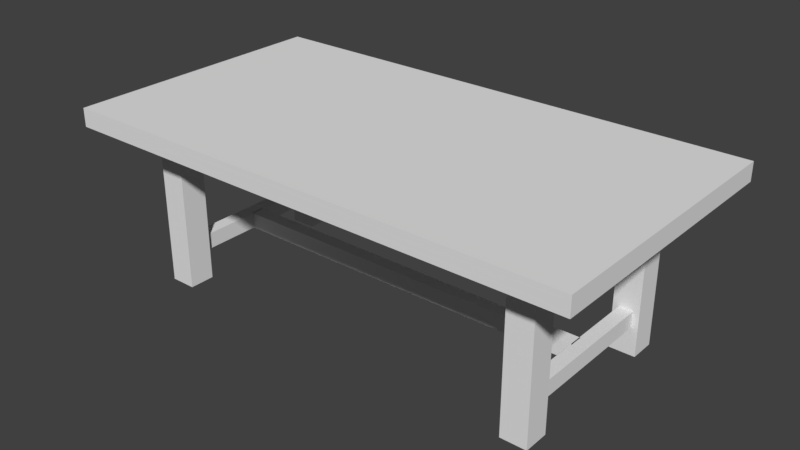 # Source: Wooden_Table.blend  (saved by Blender 2.77.0; exported with 4.5.12 LTS)
import bpy
from mathutils import Matrix  # noqa: F401  (used for matrix-valued properties, if any)

bpy.ops.wm.read_factory_settings(use_empty=True)
scene = bpy.context.scene
scene.name = 'Scene'

# ---- collections
col_collection_1 = bpy.data.collections.new('Collection 1'); scene.collection.children.link(col_collection_1)

# ---- materials (node trees are filled in below, after node groups)
mat_material = bpy.data.materials.new('Material')
mat_material.alpha_threshold = 0.0
mat_material.use_transparent_shadow = False
mat_material.roughness = 0.5
mat_material.line_color = (0.0, 0.0, 0.0, 1.0)

# ---- material node trees

# ---- world
world_world = bpy.data.worlds.new('World'); scene.world = world_world
world_world.color = (0.05088, 0.05088, 0.05088)
world_world.use_sun_shadow = False
world_world.sun_shadow_jitter_overblur = 0.0
world_world.cycles.sampling_method = 'MANUAL'

# ---- meshes
me_cube = bpy.data.meshes.new('Cube')
me_cube.from_pydata([(0.0, -0.5285, 1.108), (0.0, -0.96, 1.107), (-1.8, -0.96, 1.107), (0.0, -0.5285, 0.9965), (0.0, -0.6245, 1.108), (0.0, -0.96, 1.235), (-1.8, -0.96, 1.235), (0.0, -0.6245, 0.9965), (-1.263, -0.5285, 1.108), (0.0, 0.0, 1.107), (0.0, -0.192, 1.107), (0.0, -0.576, 1.107), (-1.8, -0.576, 1.107), (-1.8, -0.192, 1.107), (-1.8, 0.0, 1.107), (-1.263, -0.5285, 0.9965), (-1.263, -0.6245, 1.108), (0.0, 0.0, 1.235), (0.0, -0.192, 1.235), (0.0, -0.576, 1.235), (-1.8, -0.576, 1.235), (-1.8, -0.192, 1.235), (-1.8, 0.0, 1.235), (-1.263, -0.6245, 0.9965), (-1.438, -0.6699, -0.0009478), (-1.438, -0.6699, 1.107), (-1.438, -0.4899, -0.0009478), (-1.438, -0.4899, 1.107), (-1.258, -0.6699, -0.0009478), (-1.258, -0.6699, 1.107), (-1.258, -0.4899, -0.0009478), (-1.258, -0.4899, 1.107), (-1.394, 0.0, 1.108), (-1.394, 0.0, 0.9964), (-1.298, 0.0, 1.108), (-1.298, 0.0, 0.9964), (-1.394, -0.4956, 1.108), (-1.394, -0.4956, 0.9964), (-1.298, -0.4956, 1.108), (-1.298, -0.4956, 0.9964), (-1.394, 0.0, 0.3026), (-1.394, 0.0, 0.1912), (-1.298, 0.0, 0.3026), (-1.298, 0.0, 0.1912), (-1.394, -0.4956, 0.3026), (-1.394, -0.4956, 0.1912), (-1.298, -0.4956, 0.3026), (-1.298, -0.4956, 0.1912), (-1.305, -0.04686, 0.3026), (-1.305, -0.04686, 0.1912), (-1.305, 0.0, 0.3026), (-1.305, 0.0, 0.1912), (0.0, -0.04686, 0.3026), (0.0, -0.04686, 0.1912), (0.0, 0.0, 0.3026), (0.0, 0.0, 0.1912)], [], [(11, 1, 2, 12), (19, 20, 6, 5), (1, 5, 6, 2), (0, 8, 16, 4), (2, 6, 20, 12), (12, 20, 21, 13), (13, 21, 22, 14), (15, 8, 0, 3), (15, 3, 7, 23), (17, 22, 21, 18), (18, 21, 20, 19), (7, 4, 16, 23), (9, 10, 13, 14), (10, 11, 12, 13), (24, 25, 27, 26), (26, 27, 31, 30), (30, 31, 29, 28), (28, 29, 25, 24), (26, 30, 28, 24), (32, 36, 38, 34), (37, 36, 32, 33), (37, 33, 35, 39), (35, 34, 38, 39), (40, 44, 46, 42), (45, 44, 40, 41), (45, 41, 43, 47), (43, 42, 46, 47), (48, 52, 54, 50), (53, 52, 48, 49), (53, 49, 51, 55)])
_uv = me_cube.uv_layers.new(name='UVMap')
_uv.uv.foreach_set('vector', [0.8216, 0.7215, 0.8216, 0.7214, 0.8221, 0.7214, 0.8221, 0.7215, 0.8219, 0.7217, 0.8219, 0.7216, 0.8221, 0.7216, 0.8221, 0.7217, 0.8235, 0.7214, 0.8235, 0.7217, 0.823, 0.7217, 0.823, 0.7214, 0.8343, 0.6743, 0.8343, 0.6742, 0.8343, 0.6742, 0.8343, 0.6743, 0.8226, 0.7214, 0.8226, 0.7217, 0.8224, 0.7217, 0.8224, 0.7214, 0.8432, 0.7938, 0.8432, 0.794, 0.843, 0.794, 0.843, 0.7938, 0.8332, 0.6746, 0.8332, 0.6748, 0.8331, 0.6748, 0.8331, 0.6746, 0.8335, 0.6743, 0.8335, 0.6746, 0.8332, 0.6746, 0.8332, 0.6743, 0.8344, 0.6742, 0.8344, 0.6743, 0.8343, 0.6743, 0.8343, 0.6742, 0.8326, 0.6748, 0.8326, 0.6747, 0.8327, 0.6747, 0.8327, 0.6748, 0.8425, 0.794, 0.8425, 0.7939, 0.8427, 0.7939, 0.8427, 0.794, 0.8338, 0.6743, 0.8338, 0.6746, 0.8335, 0.6746, 0.8335, 0.6743, 0.8326, 0.6747, 0.8326, 0.6747, 0.833, 0.6747, 0.833, 0.6747, 0.8424, 0.7939, 0.8424, 0.7938, 0.8429, 0.7938, 0.8429, 0.7939, 0.8346, 0.6725, 0.8346, 0.6748, 0.8345, 0.6748, 0.8345, 0.6725, 0.833, 0.6725, 0.833, 0.6748, 0.833, 0.6748, 0.833, 0.6725, 0.8344, 0.6748, 0.8344, 0.6725, 0.8345, 0.6725, 0.8345, 0.6748, 0.8331, 0.6725, 0.8331, 0.6748, 0.833, 0.6748, 0.833, 0.6725, 0.8342, 0.6743, 0.8341, 0.6743, 0.8341, 0.6743, 0.8342, 0.6743, 0.8342, 0.6743, 0.8342, 0.6743, 0.8342, 0.6743, 0.8342, 0.6743, 0.8326, 0.6746, 0.8326, 0.6743, 0.8328, 0.6743, 0.8328, 0.6746, 0.8342, 0.6743, 0.8342, 0.6743, 0.8342, 0.6743, 0.8342, 0.6743, 0.8323, 0.6746, 0.8323, 0.6743, 0.8326, 0.6743, 0.8326, 0.6746, 0.8558, 0.7526, 0.8558, 0.7525, 0.8559, 0.7525, 0.8559, 0.7526, 0.854, 0.7531, 0.854, 0.7529, 0.8542, 0.7529, 0.8542, 0.7531, 0.8559, 0.7525, 0.8559, 0.7526, 0.8559, 0.7526, 0.8559, 0.7525, 0.8544, 0.7528, 0.8544, 0.7526, 0.8547, 0.7526, 0.8547, 0.7528, 0.8559, 0.7525, 0.8559, 0.7526, 0.8559, 0.7526, 0.8559, 0.7525, 0.8557, 0.7526, 0.8557, 0.7528, 0.8554, 0.7528, 0.8554, 0.7526, 0.8343, 0.6742, 0.8343, 0.6743, 0.8343, 0.6743, 0.8343, 0.6742])
_ca = me_cube.color_attributes.new('Col', 'BYTE_COLOR', 'CORNER')
_ca.data.foreach_set('color', [1.0, 1.0, 1.0, 1.0, 1.0, 1.0, 1.0, 1.0, 1.0, 1.0, 1.0, 1.0, 1.0, 1.0, 1.0, 1.0, 1.0, 1.0, 1.0, 1.0, 1.0, 1.0, 1.0, 1.0, 1.0, 1.0, 1.0, 1.0, 1.0, 1.0, 1.0, 1.0, 1.0, 1.0, 1.0, 1.0, 1.0, 1.0, 1.0, 1.0, 1.0, 1.0, 1.0, 1.0, 1.0, 1.0, 1.0, 1.0, 1.0, 1.0, 1.0, 1.0, 1.0, 1.0, 1.0, 1.0, 1.0, 1.0, 1.0, 1.0, 1.0, 1.0, 1.0, 1.0, 1.0, 1.0, 1.0, 1.0, 1.0, 1.0, 1.0, 1.0, 1.0, 1.0, 1.0, 1.0, 1.0, 1.0, 1.0, 1.0, 1.0, 1.0, 1.0, 1.0, 1.0, 1.0, 1.0, 1.0, 1.0, 1.0, 1.0, 1.0, 1.0, 1.0, 1.0, 1.0, 1.0, 1.0, 1.0, 1.0, 1.0, 1.0, 1.0, 1.0, 1.0, 1.0, 1.0, 1.0, 1.0, 1.0, 1.0, 1.0, 1.0, 1.0, 1.0, 1.0, 1.0, 1.0, 1.0, 1.0, 1.0, 1.0, 1.0, 1.0, 1.0, 1.0, 1.0, 1.0, 1.0, 1.0, 1.0, 1.0, 1.0, 1.0, 1.0, 1.0, 1.0, 1.0, 1.0, 1.0, 1.0, 1.0, 1.0, 1.0, 1.0, 1.0, 1.0, 1.0, 1.0, 1.0, 1.0, 1.0, 1.0, 1.0, 1.0, 1.0, 1.0, 1.0, 1.0, 1.0, 1.0, 1.0, 1.0, 1.0, 1.0, 1.0, 1.0, 1.0, 1.0, 1.0, 1.0, 1.0, 1.0, 1.0, 1.0, 1.0, 1.0, 1.0, 1.0, 1.0, 1.0, 1.0, 1.0, 1.0, 1.0, 1.0, 1.0, 1.0, 1.0, 1.0, 1.0, 1.0, 1.0, 1.0, 1.0, 1.0, 1.0, 1.0, 1.0, 1.0, 1.0, 1.0, 1.0, 1.0, 1.0, 1.0, 1.0, 1.0, 1.0, 1.0, 1.0, 1.0, 1.0, 1.0, 1.0, 1.0, 1.0, 1.0, 1.0, 1.0, 1.0, 1.0, 1.0, 1.0, 1.0, 1.0, 1.0, 1.0, 1.0, 1.0, 1.0, 1.0, 1.0, 1.0, 1.0, 1.0, 1.0, 1.0, 1.0, 1.0, 1.0, 1.0, 1.0, 1.0, 1.0, 1.0, 1.0, 1.0, 1.0, 1.0, 1.0, 1.0, 1.0, 1.0, 1.0, 1.0, 1.0, 1.0, 1.0, 1.0, 1.0, 1.0, 1.0, 1.0, 1.0, 1.0, 1.0, 1.0, 1.0, 1.0, 1.0, 1.0, 1.0, 1.0, 1.0, 1.0, 1.0, 1.0, 1.0, 1.0, 1.0, 1.0, 1.0, 1.0, 1.0, 1.0, 1.0, 1.0, 1.0, 1.0, 1.0, 1.0, 1.0, 1.0, 1.0, 1.0, 1.0, 1.0, 1.0, 1.0, 1.0, 1.0, 1.0, 1.0, 1.0, 1.0, 1.0, 1.0, 1.0, 1.0, 1.0, 1.0, 1.0, 1.0, 1.0, 1.0, 1.0, 1.0, 1.0, 1.0, 1.0, 1.0, 1.0, 1.0, 1.0, 1.0, 1.0, 1.0, 1.0, 1.0, 1.0, 1.0, 1.0, 1.0, 1.0, 1.0, 1.0, 1.0, 1.0, 1.0, 1.0, 1.0, 1.0, 1.0, 1.0, 1.0, 1.0, 1.0, 1.0, 1.0, 1.0, 1.0, 1.0, 1.0, 1.0, 1.0, 1.0, 1.0, 1.0, 1.0, 1.0, 1.0, 1.0, 1.0, 1.0, 1.0, 1.0, 1.0, 1.0, 1.0, 1.0, 1.0, 1.0, 1.0, 1.0, 1.0, 1.0, 1.0, 1.0, 1.0, 1.0, 1.0, 1.0, 1.0, 1.0, 1.0, 1.0, 1.0, 1.0, 1.0, 1.0, 1.0, 1.0, 1.0, 1.0, 1.0, 1.0, 1.0, 1.0, 1.0, 1.0, 1.0, 1.0, 1.0, 1.0, 1.0, 1.0, 1.0, 1.0, 1.0, 1.0, 1.0, 1.0, 1.0, 1.0, 1.0, 1.0, 1.0, 1.0, 1.0, 1.0, 1.0, 1.0, 1.0, 1.0, 1.0, 1.0, 1.0, 1.0, 1.0, 1.0, 1.0, 1.0, 1.0, 1.0, 1.0, 1.0, 1.0, 1.0, 1.0, 1.0, 1.0, 1.0, 1.0, 1.0, 1.0, 1.0, 1.0, 1.0, 1.0, 1.0, 1.0, 1.0, 1.0, 1.0, 1.0, 1.0, 1.0, 1.0, 1.0, 1.0, 1.0, 1.0, 1.0, 1.0, 1.0, 1.0, 1.0, 1.0, 1.0, 1.0, 1.0, 1.0, 1.0, 1.0, 1.0, 1.0, 1.0, 1.0, 1.0])
me_cube.materials.append(mat_material)
me_cube.use_remesh_preserve_volume = False
me_cube.use_remesh_preserve_attributes = False
me_cube.use_mirror_vertex_groups = False
me_cube.update()

# ---- objects
ob_wooden_table = bpy.data.objects.new('Wooden table', me_cube)

# ---- transforms, parenting, visibility, modifiers, constraints
ob_wooden_table.location = (0.0, 0.0, 0.0)
ob_wooden_table.lock_rotations_4d = False
ob_wooden_table.empty_display_type = 'ARROWS'
ob_wooden_table.lineart.crease_threshold = 0.0
_m = ob_wooden_table.modifiers.new('Mirror', 'MIRROR')
_m.use_axis = (True, True, False)
_m.use_clip = True

# ---- collection membership
col_collection_1.objects.link(ob_wooden_table)

# ---- scene / render settings (as saved in the file)
scene.frame_start = 1; scene.frame_end = 250; scene.frame_set(1)
scene.render.engine = 'BLENDER_EEVEE_NEXT'
scene.render.resolution_percentage = 50
scene.render.dither_intensity = 0.0
scene.cycles.use_denoising = False
scene.cycles.samples = 128
scene.cycles.sampling_pattern = 'TABULATED_SOBOL'
scene.cycles.light_sampling_threshold = 0.0
scene.cycles.use_adaptive_sampling = False
scene.cycles.use_light_tree = False
scene.cycles.blur_glossy = 0.0
scene.cycles.sample_clamp_indirect = 0.0
scene.view_settings.view_transform = 'Standard'
bpy.context.view_layer.update()

# ---- added for rendering (the .blend has no active camera and no usable light): camera, sun
cam_auto = bpy.data.cameras.new('AutoCamera')
cam_auto.lens = 50.0
cam_auto.sensor_width = 36.0
cam_auto.clip_end = 1000.0
ob_auto_camera = bpy.data.objects.new('AutoCamera', cam_auto)
scene.collection.objects.link(ob_auto_camera)
ob_auto_camera.location = (3.94444, -4.73333, 3.7728)
ob_auto_camera.rotation_euler = (1.09748, -7.21219e-08, 0.694738)
scene.camera = ob_auto_camera
light_auto_sun = bpy.data.lights.new('AutoSun', 'SUN')
light_auto_sun.energy = 3.0
light_auto_sun.angle = 0.0523599
ob_auto_sun = bpy.data.objects.new('AutoSun', light_auto_sun)
scene.collection.objects.link(ob_auto_sun)
ob_auto_sun.rotation_euler = (0.872665, 0.174533, 0.523599)
bpy.context.view_layer.update()
